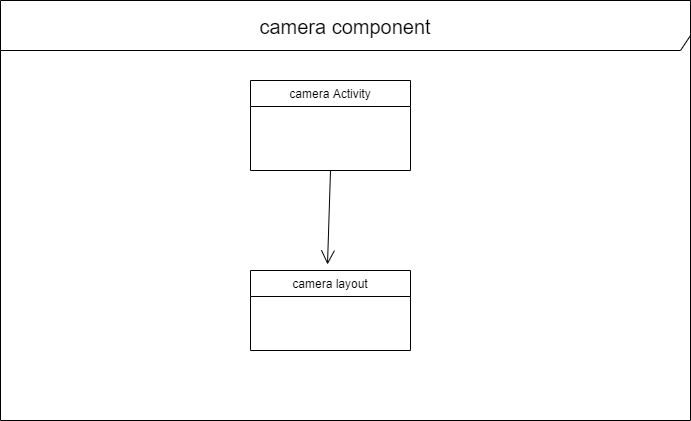

The diagram above was exported from draw.io. Its source (the exported page's mxGraphModel, read from the mxfile embedded in the PNG):
<mxGraphModel dx="868" dy="492" grid="1" gridSize="10" guides="1" tooltips="1" connect="1" arrows="1" fold="1" page="1" pageScale="1" pageWidth="850" pageHeight="1100" math="0" shadow="0">
  <root>
    <mxCell id="0" />
    <mxCell id="1" parent="0" />
    <mxCell id="RRHOSjQR23xABxO6o0jA-1" value="&lt;font style=&quot;font-size: 20px&quot;&gt;camera component&lt;/font&gt;" style="shape=umlFrame;whiteSpace=wrap;html=1;width=690;height=50;" vertex="1" parent="1">
      <mxGeometry x="70" y="40" width="690" height="420" as="geometry" />
    </mxCell>
    <mxCell id="RRHOSjQR23xABxO6o0jA-2" value="camera Activity" style="swimlane;fontStyle=0;childLayout=stackLayout;horizontal=1;startSize=26;fillColor=none;horizontalStack=0;resizeParent=1;resizeParentMax=0;resizeLast=0;collapsible=1;marginBottom=0;" vertex="1" parent="1">
      <mxGeometry x="320" y="120" width="160" height="90" as="geometry" />
    </mxCell>
    <mxCell id="RRHOSjQR23xABxO6o0jA-6" value="camera layout" style="swimlane;fontStyle=0;childLayout=stackLayout;horizontal=1;startSize=26;fillColor=none;horizontalStack=0;resizeParent=1;resizeParentMax=0;resizeLast=0;collapsible=1;marginBottom=0;" vertex="1" parent="1">
      <mxGeometry x="320" y="310" width="160" height="80" as="geometry" />
    </mxCell>
    <mxCell id="RRHOSjQR23xABxO6o0jA-10" value="" style="endArrow=open;endFill=1;endSize=12;html=1;" edge="1" parent="1">
      <mxGeometry width="160" relative="1" as="geometry">
        <mxPoint x="400" y="210" as="sourcePoint" />
        <mxPoint x="397" y="304" as="targetPoint" />
      </mxGeometry>
    </mxCell>
  </root>
</mxGraphModel>